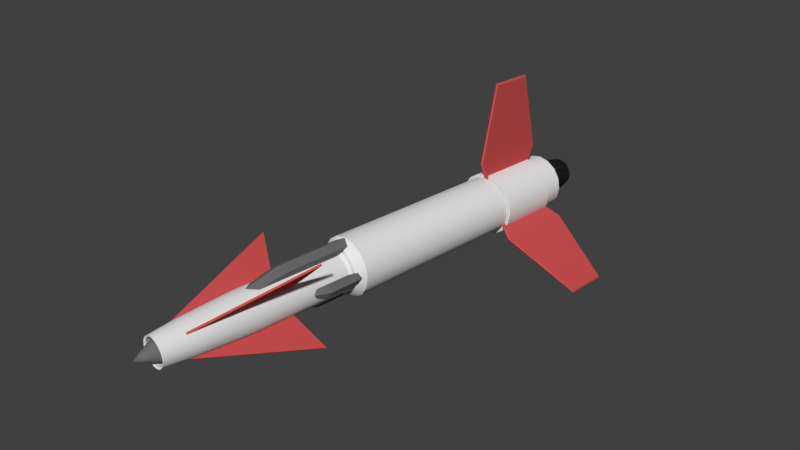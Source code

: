 # Source: Missile.blend  (saved by Blender 2.79.0; exported with 4.5.12 LTS)
import bpy
from mathutils import Matrix  # noqa: F401  (used for matrix-valued properties, if any)

bpy.ops.wm.read_factory_settings(use_empty=True)
scene = bpy.context.scene
scene.name = 'Scene'

# ---- collections
col_collection_1 = bpy.data.collections.new('Collection 1'); scene.collection.children.link(col_collection_1)

# ---- materials (node trees are filled in below, after node groups)
mat_missilewhite_ma = bpy.data.materials.new('MissileWhite_MA')
mat_missilewhite_ma.alpha_threshold = 0.0
mat_missilewhite_ma.use_transparent_shadow = False
mat_missilewhite_ma.roughness = 0.5
mat_missilewhite_ma.specular_intensity = 0.6484
mat_missilethruster_ma = bpy.data.materials.new('MissileThruster_MA')
mat_missilethruster_ma.alpha_threshold = 0.0
mat_missilethruster_ma.use_transparent_shadow = False
mat_missilethruster_ma.diffuse_color = (0.01599, 0.01599, 0.01599, 1.0)
mat_missilethruster_ma.roughness = 0.5
mat_missilethruster_ma.specular_intensity = 0.3125
mat_missilefins_ma = bpy.data.materials.new('MissileFins_MA')
mat_missilefins_ma.alpha_threshold = 0.0
mat_missilefins_ma.use_transparent_shadow = False
mat_missilefins_ma.diffuse_color = (0.6029, 0.08072, 0.08072, 1.0)
mat_missilefins_ma.roughness = 0.5
mat_missilefins_ma.specular_intensity = 0.2031
mat_missiledarkmetal_ma = bpy.data.materials.new('MissileDarkMetal_MA')
mat_missiledarkmetal_ma.alpha_threshold = 0.0
mat_missiledarkmetal_ma.use_transparent_shadow = False
mat_missiledarkmetal_ma.diffuse_color = (0.1523, 0.1523, 0.1523, 1.0)
mat_missiledarkmetal_ma.roughness = 0.5

# ---- node groups
ng_auto_smooth = bpy.data.node_groups.new('Auto Smooth', 'GeometryNodeTree')
_s = ng_auto_smooth.interface.new_socket(name='Geometry', in_out='OUTPUT', socket_type='NodeSocketGeometry')
_s = ng_auto_smooth.interface.new_socket(name='Geometry', in_out='INPUT', socket_type='NodeSocketGeometry')
_s = ng_auto_smooth.interface.new_socket(name='Angle', in_out='INPUT', socket_type='NodeSocketFloat')
_s.subtype = 'ANGLE'
_s.min_value = 0.0
_s.max_value = 3.142
ng_auto_smooth.is_modifier = True
_N = ng_auto_smooth.nodes; _L = ng_auto_smooth.links
n0 = _N.new('NodeGroupOutput'); n0.name = 'Group Output'; n0.location = (480, -100)
n1 = _N.new('NodeGroupInput'); n1.name = 'Group Input'; n1.location = (-420, -300)
n2 = _N.new('NodeGroupInput'); n2.name = 'Group Input.001'; n2.location = (-60, -100)
n3 = _N.new('GeometryNodeSetShadeSmooth'); n3.name = 'Set Shade Smooth'; n3.location = (120, -100)
n3.domain = 'EDGE'
n4 = _N.new('GeometryNodeSetShadeSmooth'); n4.name = 'Set Shade Smooth.001'; n4.location = (300, -100)
n5 = _N.new('GeometryNodeInputMeshEdgeAngle'); n5.name = 'Edge Angle'; n5.location = (-420, -220)
n6 = _N.new('GeometryNodeInputEdgeSmooth'); n6.name = 'Is Edge Smooth'; n6.location = (-60, -160)
n7 = _N.new('GeometryNodeInputShadeSmooth'); n7.name = 'Is Face Smooth'; n7.location = (-240, -340)
n8 = _N.new('FunctionNodeBooleanMath'); n8.name = 'Boolean Math'; n8.location = (-60, -220)
n9 = _N.new('FunctionNodeCompare'); n9.name = 'Compare'; n9.location = (-240, -180)
n9.operation = 'LESS_EQUAL'
_L.new(n5.outputs[0], n9.inputs[0])
_L.new(n4.outputs[0], n0.inputs[0])
_L.new(n1.outputs[1], n9.inputs[1])
_L.new(n9.outputs[0], n8.inputs[0])
_L.new(n7.outputs[0], n8.inputs[1])
_L.new(n2.outputs[0], n3.inputs[0])
_L.new(n6.outputs[0], n3.inputs[1])
_L.new(n3.outputs[0], n4.inputs[0])
_L.new(n8.outputs[0], n3.inputs[2])
n0.is_active_output = True

# ---- material node trees

# ---- world
world_world = bpy.data.worlds.new('World'); scene.world = world_world
world_world.color = (0.05088, 0.05088, 0.05088)
world_world.use_sun_shadow = False
world_world.sun_shadow_jitter_overblur = 0.0
world_world.cycles.sampling_method = 'MANUAL'

# ---- cameras
cam_camera = bpy.data.cameras.new('Camera')
cam_camera.clip_end = 100.0
cam_camera.lens = 35.0
cam_camera.sensor_width = 32.0
cam_camera.sensor_height = 18.0
cam_camera.ortho_scale = 7.314
cam_camera.dof.focus_distance = 0.0
cam_camera.dof.aperture_fstop = 128.0

# ---- meshes
me_circle_002 = bpy.data.meshes.new('Circle.002')
me_circle_002.from_pydata([(-0.05493, -0.7224, 0.2219), (0.05493, -0.7224, 0.2219), (-1.778e-08, -0.464, 0.3729), (-0.0783, -0.464, 0.3345), (0.0783, -0.464, 0.3345), (-2.411e-08, -1.267, 0.2511), (-0.05493, -1.267, 0.2219), (0.05493, -1.267, 0.2219), (-1.885e-08, -1.052, 0.3524), (-1.778e-08, -0.9609, 0.3729), (-1.826e-08, -1.024, 0.3627), (-1.786e-08, -0.9905, 0.3702), (-0.07436, -1.052, 0.3155), (-0.0783, -0.9609, 0.3345), (-0.07633, -1.024, 0.325), (-0.07777, -0.9904, 0.332), (0.0783, -0.9609, 0.3345), (0.07436, -1.052, 0.3155), (0.07777, -0.9904, 0.332), (0.07633, -1.024, 0.325), (-0.05493, -0.7224, -0.2219), (0.05493, -0.7224, -0.2219), (-1.778e-08, -0.464, -0.3729), (-0.0783, -0.464, -0.3345), (0.0783, -0.464, -0.3345), (-2.411e-08, -1.267, -0.2511), (-0.05493, -1.267, -0.2219), (0.05493, -1.267, -0.2219), (-1.885e-08, -1.052, -0.3524), (-1.778e-08, -0.9609, -0.3729), (-1.826e-08, -1.024, -0.3627), (-1.786e-08, -0.9905, -0.3702), (-0.07436, -1.052, -0.3155), (-0.0783, -0.9609, -0.3345), (-0.07633, -1.024, -0.325), (-0.07777, -0.9904, -0.332), (0.0783, -0.9609, -0.3345), (0.07436, -1.052, -0.3155), (0.07777, -0.9904, -0.332), (0.07633, -1.024, -0.325), (-1.735, 2.887, -0.02038), (-1.735, 2.3, 0.02038), (-1.735, 2.887, 0.02038), (0.3094, 2.042, 0.5766), (0.8501, 2.3, 1.513), (0.3094, 3.144, 0.5766), (0.8501, 2.887, 1.513), (0.3447, 2.042, 0.5562), (0.8854, 2.3, 1.493), (0.3447, 3.144, 0.5562), (0.8854, 2.887, 1.493), (0.1553, 2.168, 0.3097), (0.1553, 3.019, 0.3097), (0.1906, 2.168, 0.2894), (0.1906, 3.019, 0.2894), (0.319, 3.159, 0.5525), (0.8794, 2.895, 1.523), (0.319, 2.028, 0.5525), (0.8794, 2.292, 1.523), (0.1613, 3.03, 0.2794), (0.1613, 2.156, 0.2794), (0.3447, 2.042, -0.5562), (0.8854, 2.3, -1.493), (0.3447, 3.144, -0.5562), (0.8854, 2.887, -1.493), (0.3094, 2.042, -0.5766), (0.8501, 2.3, -1.513), (0.3094, 3.144, -0.5766), (0.8501, 2.887, -1.513), (0.1906, 2.168, -0.2894), (0.1906, 3.019, -0.2894), (0.1553, 2.168, -0.3097), (0.1553, 3.019, -0.3097), (0.319, 3.159, -0.5525), (0.8794, 2.895, -1.523), (0.319, 2.028, -0.5525), (0.8794, 2.292, -1.523), (0.1613, 3.03, -0.2794), (0.1613, 2.156, -0.2794), (-0.6541, 2.042, -0.02038), (-1.735, 2.3, -0.02038), (-0.6541, 3.144, -0.02038), (-0.6541, 2.042, 0.02038), (-0.6541, 3.144, 0.02038), (-0.3459, 2.168, -0.02038), (-0.3459, 3.019, -0.02038), (-0.3459, 2.168, 0.02038), (-0.3459, 3.019, 0.02038), (-0.6379, 3.159, 1.436e-07), (-1.759, 2.895, 5.012e-07), (-0.6379, 2.028, 1.777e-07), (-1.759, 2.292, 5.012e-07), (-0.3226, 3.03, 7.711e-08), (-0.3226, 2.156, 8.564e-08), (0.1318, 3.347, 0.3003), (0.2318, 3.347, 0.2334), (0.179, 3.867, 0.08545), (0.1397, 3.867, 0.1433), (-0.006872, 3.347, -0.3278), (-0.1248, 3.347, -0.3044), (-0.1327, 3.867, -0.1475), (-0.07418, 3.867, -0.1859), (0.006872, 3.347, 0.3278), (0.1248, 3.347, 0.3044), (0.1327, 3.867, 0.1475), (0.07418, 3.867, 0.1859), (0.1191, 3.347, -0.3055), (0.001151, 3.347, -0.329), (-0.06616, 3.867, -0.187), (0.002596, 3.867, -0.2001), (-0.1191, 3.347, 0.3055), (-0.001151, 3.347, 0.329), (0.06616, 3.867, 0.187), (-0.002596, 3.867, 0.2001), (0.227, 3.347, -0.2367), (0.127, 3.347, -0.3035), (0.01044, 3.867, -0.1981), (0.07898, 3.867, -0.1839), (-0.227, 3.347, 0.2367), (-0.127, 3.347, 0.3035), (-0.01044, 3.867, 0.1981), (-0.07898, 3.867, 0.1839), (0.3003, 3.347, -0.1318), (0.2334, 3.347, -0.2318), (0.08545, 3.867, -0.179), (0.1433, 3.867, -0.1397), (-0.3003, 3.347, 0.1318), (-0.2334, 3.347, 0.2318), (-0.08545, 3.867, 0.179), (-0.1433, 3.867, 0.1397), (0.3278, 3.347, -0.006872), (0.3044, 3.347, -0.1248), (0.1475, 3.867, -0.1327), (0.1859, 3.867, -0.07418), (-0.3055, 3.347, -0.1191), (-0.329, 3.347, -0.001151), (-0.187, 3.867, 0.06616), (-0.2001, 3.867, -0.002596), (-0.3278, 3.347, 0.006872), (-0.3044, 3.347, 0.1248), (-0.1475, 3.867, 0.1327), (-0.1859, 3.867, 0.07418), (0.3055, 3.347, 0.1191), (0.329, 3.347, 0.001151), (0.187, 3.867, -0.06616), (0.2001, 3.867, 0.002596), (-0.2367, 3.347, -0.227), (-0.3035, 3.347, -0.127), (-0.1981, 3.867, -0.01044), (-0.1839, 3.867, -0.07898), (0.2367, 3.347, 0.227), (0.3035, 3.347, 0.127), (0.1981, 3.867, 0.01044), (0.1839, 3.867, 0.07898), (-0.1318, 3.347, -0.3003), (-0.2318, 3.347, -0.2334), (-0.179, 3.867, -0.08545), (-0.1397, 3.867, -0.1433), (0.1998, 3.377, 0.1977), (0.09982, 3.377, 0.2645), (0.147, 3.897, 0.04971), (0.1077, 3.897, 0.1076), (-0.109, 3.377, -0.2591), (0.008998, 3.377, -0.2826), (-0.1168, 3.897, -0.1022), (-0.05831, 3.897, -0.1406), (0.109, 3.377, 0.2591), (-0.008998, 3.377, 0.2826), (0.1168, 3.897, 0.1022), (0.05831, 3.897, 0.1406), (-0.001507, 3.377, -0.2811), (0.1165, 3.377, -0.2576), (-0.06881, 3.897, -0.1391), (-6.215e-05, 3.897, -0.1522), (0.001507, 3.377, 0.2811), (-0.1165, 3.377, 0.2576), (0.06881, 3.897, 0.1391), (6.214e-05, 3.897, 0.1522), (0.1062, 3.377, -0.2603), (0.2062, 3.377, -0.1935), (-0.01034, 3.897, -0.1549), (0.05819, 3.897, -0.1407), (-0.1062, 3.377, 0.2603), (-0.2062, 3.377, 0.1935), (0.01034, 3.897, 0.1549), (-0.05819, 3.897, 0.1407), (0.1977, 3.377, -0.1998), (0.2645, 3.377, -0.09982), (0.04971, 3.897, -0.147), (0.1076, 3.897, -0.1077), (-0.1977, 3.377, 0.1998), (-0.2645, 3.377, 0.09982), (-0.04971, 3.897, 0.147), (-0.1076, 3.897, 0.1077), (0.2591, 3.377, -0.109), (0.2826, 3.377, 0.008998), (0.1022, 3.897, -0.1168), (0.1406, 3.897, -0.05831), (-0.2811, 3.377, 0.001507), (-0.2576, 3.377, -0.1165), (-0.1391, 3.897, 0.06881), (-0.1522, 3.897, 6.217e-05), (-0.2591, 3.377, 0.109), (-0.2826, 3.377, -0.008998), (-0.1022, 3.897, 0.1168), (-0.1406, 3.897, 0.05831), (0.2811, 3.377, -0.001507), (0.2576, 3.377, 0.1165), (0.1391, 3.897, -0.06881), (0.1522, 3.897, -6.224e-05), (-0.2603, 3.377, -0.1062), (-0.1935, 3.377, -0.2062), (-0.1549, 3.897, 0.01034), (-0.1407, 3.897, -0.05819), (0.2603, 3.377, 0.1062), (0.1935, 3.377, 0.2062), (0.1549, 3.897, -0.01034), (0.1407, 3.897, 0.05819), (-0.1998, 3.377, -0.1977), (-0.09982, 3.377, -0.2645), (-0.147, 3.897, -0.04971), (-0.1077, 3.897, -0.1076), (-0.1516, -2.849, -0.1707), (-0.5565, -1.274, -0.5756), (-0.1516, -1.471, -0.1707), (-0.1707, -2.849, -0.1516), (-0.5756, -1.274, -0.5565), (-0.1707, -1.471, -0.1516), (-0.1516, -2.849, 0.1707), (-0.5565, -1.274, 0.5756), (-0.1516, -1.471, 0.1707), (-0.1707, -2.849, 0.1516), (-0.5756, -1.274, 0.5565), (-0.1707, -1.471, 0.1516), (0.1516, -2.849, -0.1707), (0.5565, -1.274, -0.5756), (0.1516, -1.471, -0.1707), (0.1707, -2.849, -0.1516), (0.5756, -1.274, -0.5565), (0.1707, -1.471, -0.1516), (0.1516, -2.849, 0.1707), (0.5565, -1.274, 0.5756), (0.1516, -1.471, 0.1707), (0.1707, -2.849, 0.1516), (0.5756, -1.274, 0.5565), (0.1707, -1.471, 0.1516), (-0.1795, -1.108, -0.082), (-0.1795, -1.108, 0.082), (-0.4049, -0.3657, 3.612e-08), (-0.3475, -0.3657, -0.1169), (-0.3475, -0.3657, 0.1169), (-0.223, -2.207, 1.293e-08), (-0.1795, -2.207, -0.082), (-0.1795, -2.207, 0.082), (-0.3742, -1.59, 3.22e-08), (-0.4049, -1.329, 3.612e-08), (-0.3895, -1.509, 3.424e-08), (-0.4008, -1.413, 3.568e-08), (-0.3192, -1.59, -0.111), (-0.3475, -1.329, -0.1169), (-0.3334, -1.509, -0.114), (-0.3437, -1.413, -0.1161), (-0.3475, -1.329, 0.1169), (-0.3192, -1.59, 0.111), (-0.3437, -1.413, 0.1161), (-0.3334, -1.509, 0.114), (0.2219, -0.7224, -0.05493), (0.2219, -0.7224, 0.05493), (0.3729, -0.464, -4.594e-08), (0.3345, -0.464, -0.0783), (0.3345, -0.464, 0.0783), (0.2511, -1.267, -4.307e-08), (0.2219, -1.267, -0.05493), (0.2219, -1.267, 0.05493), (0.3524, -1.052, -4.545e-08), (0.3729, -0.9609, -4.594e-08), (0.3627, -1.024, -4.564e-08), (0.3702, -0.9905, -4.581e-08), (0.3155, -1.052, -0.07436), (0.3345, -0.9609, -0.0783), (0.325, -1.024, -0.07633), (0.332, -0.9904, -0.07777), (0.3345, -0.9609, 0.0783), (0.3155, -1.052, 0.07436), (0.332, -0.9904, 0.07777), (0.325, -1.024, 0.07633), (-0.2863, -2.034, 2.162e-08), (-0.2645, -2.034, -0.1096), (-0.2024, -2.034, -0.2024), (-0.1096, -2.034, -0.2645), (-5.901e-09, -2.034, -0.2863), (0.1096, -2.034, -0.2645), (0.2024, -2.034, -0.2024), (0.2645, -2.034, -0.1096), (0.2863, -2.034, -6.485e-08), (0.2645, -2.034, 0.1096), (0.2024, -2.034, 0.2024), (0.1096, -2.034, 0.2645), (2.14e-08, -2.034, 0.2863), (-0.1096, -2.034, 0.2645), (-0.2024, -2.034, 0.2024), (-0.2645, -2.034, 0.1096), (-0.2424, -2.78, 1.548e-08), (-0.224, -2.78, -0.09277), (-0.1714, -2.78, -0.1714), (-0.09277, -2.78, -0.224), (-5.391e-09, -2.78, -0.2424), (0.09277, -2.78, -0.224), (0.1714, -2.78, -0.1714), (0.224, -2.78, -0.09277), (0.2424, -2.78, -5.773e-08), (0.224, -2.78, 0.09277), (0.1714, -2.78, 0.1714), (0.09277, -2.78, 0.224), (1.773e-08, -2.78, 0.2424), (-0.09277, -2.78, 0.224), (-0.1714, -2.78, 0.1714), (-0.224, -2.78, 0.09277), (-0.2008, -3.155, 9.88e-09), (-0.1855, -3.155, -0.07684), (-0.142, -3.155, -0.142), (-0.07684, -3.155, -0.1855), (-4.873e-09, -3.155, -0.2008), (0.07684, -3.155, -0.1855), (0.142, -3.155, -0.142), (0.1855, -3.155, -0.07684), (0.2008, -3.155, -5.076e-08), (0.1855, -3.155, 0.07684), (0.142, -3.155, 0.142), (0.07684, -3.155, 0.1855), (1.427e-08, -3.155, 0.2008), (-0.07684, -3.155, 0.1855), (-0.142, -3.155, 0.142), (-0.1855, -3.155, 0.07684), (-0.1772, -3.142, 0.001617), (-0.1638, -3.142, -0.06574), (-0.1257, -3.142, -0.1228), (-0.06855, -3.142, -0.161), (-0.001194, -3.142, -0.1744), (0.06616, -3.142, -0.161), (0.1233, -3.142, -0.1228), (0.1614, -3.142, -0.06574), (0.1748, -3.142, 0.001617), (0.1614, -3.142, 0.06897), (0.1233, -3.142, 0.1261), (0.06616, -3.142, 0.1642), (-0.001194, -3.142, 0.1776), (-0.06855, -3.142, 0.1642), (-0.1257, -3.142, 0.1261), (-0.1638, -3.142, 0.06897), (-0.1623, -2.298, 0.001799), (-0.15, -2.298, -0.05979), (-0.1151, -2.298, -0.112), (-0.06292, -2.298, -0.1469), (-0.001328, -2.298, -0.1591), (0.06026, -2.298, -0.1469), (0.1125, -2.298, -0.112), (0.1474, -2.298, -0.05979), (0.1596, -2.298, 0.001799), (0.1474, -2.298, 0.06339), (0.1125, -2.298, 0.1156), (0.06026, -2.298, 0.1505), (-0.001328, -2.298, 0.1627), (-0.06292, -2.298, 0.1505), (-0.1151, -2.298, 0.1156), (-0.15, -2.298, 0.06339), (-0.1623, -3.082, 0.001799), (-0.15, -3.082, -0.05979), (-0.1151, -3.082, -0.112), (-0.06292, -3.082, -0.1469), (-0.001328, -3.082, -0.1591), (0.06026, -3.082, -0.1469), (0.1125, -3.082, -0.112), (0.1474, -3.082, -0.05979), (0.1596, -3.082, 0.001799), (0.1474, -3.082, 0.06339), (0.1125, -3.082, 0.1156), (0.06026, -3.082, 0.1505), (-0.001328, -3.082, 0.1627), (-0.06292, -3.082, 0.1505), (-0.1151, -3.082, 0.1156), (-0.15, -3.082, 0.06339), (-0.06967, -3.276, 0.001799), (-0.06446, -3.276, -0.02435), (-0.04965, -3.276, -0.04652), (-0.02748, -3.276, -0.06134), (-0.001328, -3.276, -0.06654), (0.02482, -3.276, -0.06134), (0.04699, -3.276, -0.04652), (0.06181, -3.276, -0.02435), (0.06701, -3.276, 0.001799), (0.06181, -3.276, 0.02795), (0.04699, -3.276, 0.05012), (0.02482, -3.276, 0.06493), (-0.001328, -3.276, 0.07014), (-0.02748, -3.276, 0.06493), (-0.04965, -3.276, 0.05012), (-0.06446, -3.276, 0.02795), (-0.001328, -3.387, 0.001799), (-0.001328, -3.173, 0.1185), (-0.001328, -3.173, -0.1149), (0.04333, -3.173, 0.1096), (-0.04599, -3.173, -0.106), (0.08119, -3.173, 0.08432), (-0.08385, -3.173, -0.08072), (0.1065, -3.173, 0.04646), (-0.1091, -3.173, -0.04286), (-0.118, -3.173, 0.001799), (0.1154, -3.173, 0.001799), (-0.1091, -3.173, 0.04646), (0.1065, -3.173, -0.04286), (0.08119, -3.173, -0.08072), (-0.08385, -3.173, 0.08432), (-0.04599, -3.173, 0.1096), (0.04333, -3.173, -0.106), (-0.2863, -0.6519, 2.162e-08), (-0.2645, -0.6519, -0.1096), (-0.2024, -0.6519, -0.2024), (-0.1096, -0.6519, -0.2645), (-5.901e-09, -0.6519, -0.2863), (0.1096, -0.6519, -0.2645), (0.2024, -0.6519, -0.2024), (0.2645, -0.6519, -0.1096), (0.2863, -0.6519, -6.485e-08), (0.2645, -0.6519, 0.1096), (0.2024, -0.6519, 0.2024), (0.1096, -0.6519, 0.2645), (2.14e-08, -0.6519, 0.2863), (-0.1096, -0.6519, 0.2645), (-0.2024, -0.6519, 0.2024), (-0.2645, -0.6519, 0.1096), (-0.4082, -0.464, 4.344e-08), (-0.3771, -0.464, -0.1562), (-0.2886, -0.464, -0.2886), (-0.1562, -0.464, -0.3771), (-6.563e-09, -0.464, -0.4082), (0.1562, -0.464, -0.3771), (0.2886, -0.464, -0.2886), (0.3771, -0.464, -0.1562), (0.4082, -0.464, -7.982e-08), (0.3771, -0.464, 0.1562), (0.2886, -0.464, 0.2886), (0.1562, -0.464, 0.3771), (3.236e-08, -0.464, 0.4082), (-0.1562, -0.464, 0.3771), (-0.2886, -0.464, 0.2886), (-0.3771, -0.464, 0.1562), (-0.3951, 3.352, 4.097e-08), (-0.3651, 3.352, -0.1512), (-0.2794, 3.352, -0.2794), (-0.1512, 3.352, -0.3651), (-6.354e-09, 3.352, -0.3951), (0.1512, 3.352, -0.3651), (0.2794, 3.352, -0.2794), (0.3651, 3.352, -0.1512), (0.3951, 3.352, -7.836e-08), (0.3651, 3.352, 0.1512), (0.2794, 3.352, 0.2794), (0.1512, 3.352, 0.3651), (3.133e-08, 3.352, 0.3951), (-0.1512, 3.352, 0.3651), (-0.2794, 3.352, 0.2794), (-0.3651, 3.352, 0.1512), (-0.359, 3.396, 3.411e-08), (-0.3317, 3.396, -0.1374), (-0.2539, 3.396, -0.2539), (-0.1374, 3.396, -0.3317), (-5.773e-09, 3.396, -0.359), (0.1374, 3.396, -0.3317), (0.2539, 3.396, -0.2539), (0.3317, 3.396, -0.1374), (0.359, 3.396, -7.432e-08), (0.3317, 3.396, 0.1374), (0.2539, 3.396, 0.2539), (0.1374, 3.396, 0.3317), (2.846e-08, 3.396, 0.359), (-0.1374, 3.396, 0.3317), (-0.2539, 3.396, 0.2539), (-0.3317, 3.396, 0.1374), (-0.3082, 3.379, 2.445e-08), (-0.2848, 3.379, -0.118), (-0.218, 3.379, -0.218), (-0.118, 3.379, -0.2848), (-4.957e-09, 3.379, -0.3082), (0.118, 3.379, -0.2848), (0.218, 3.379, -0.218), (0.2848, 3.379, -0.118), (0.3082, 3.379, -6.863e-08), (0.2848, 3.379, 0.118), (0.218, 3.379, 0.218), (0.118, 3.379, 0.2848), (2.444e-08, 3.379, 0.3082), (-0.118, 3.379, 0.2848), (-0.218, 3.379, 0.218), (-0.2848, 3.379, 0.118), (0.3178, 2.167, 0.3178), (0.172, 2.167, 0.4152), (-0.172, 2.167, -0.4152), (-7.226e-09, 2.167, -0.4494), (3.563e-08, 2.167, 0.4494), (0.172, 2.167, -0.4152), (-0.172, 2.167, 0.4152), (0.3178, 2.167, -0.3178), (-0.3178, 2.167, 0.3178), (0.4152, 2.167, -0.172), (-0.4152, 2.167, 0.172), (0.4494, 2.167, -8.443e-08), (-0.4494, 2.167, 5.128e-08), (-0.4152, 2.167, -0.172), (0.4152, 2.167, 0.172), (-0.3178, 2.167, -0.3178), (0.1562, 2.134, 0.3771), (-6.563e-09, 2.134, -0.4082), (3.236e-08, 2.134, 0.4082), (0.1562, 2.134, -0.3771), (-0.1562, 2.134, 0.3771), (0.2886, 2.134, -0.2886), (-0.2886, 2.134, 0.2886), (0.3771, 2.134, -0.1562), (-0.3771, 2.134, 0.1562), (0.4082, 2.134, -7.982e-08), (-0.3771, 2.134, -0.1562), (0.3771, 2.134, 0.1562), (-0.2886, 2.134, -0.2886), (0.2886, 2.134, 0.2886), (-0.1562, 2.134, -0.3771), (-0.4082, 2.134, 4.344e-08), (0.2509, 2.134, 0.2509), (0.2509, 2.167, 0.2509), (-0.1358, 2.134, -0.3278), (-0.1358, 2.167, -0.3278), (-0.3548, 2.134, 4.87e-08), (-0.3548, 2.167, 4.87e-08), (-0.2509, 2.167, -0.2509), (0.3278, 2.167, 0.1358), (-0.3278, 2.167, -0.1358), (0.3548, 2.167, -7.011e-08), (-0.3278, 2.167, 0.1358), (0.3278, 2.167, -0.1358), (-0.2509, 2.167, 0.2509), (0.2509, 2.167, -0.2509), (-0.1358, 2.167, 0.3278), (0.1358, 2.167, -0.3278), (3.349e-08, 2.167, 0.3548), (-2.018e-09, 2.167, -0.3548), (0.1358, 2.167, 0.3278), (0.1358, 2.134, 0.3278), (-2.018e-09, 2.134, -0.3548), (3.349e-08, 2.134, 0.3548), (0.1358, 2.134, -0.3278), (-0.1358, 2.134, 0.3278), (0.2509, 2.134, -0.2509), (-0.2509, 2.134, 0.2509), (0.3278, 2.134, -0.1358), (-0.3278, 2.134, 0.1358), (0.3548, 2.134, -7.011e-08), (-0.3278, 2.134, -0.1358), (0.3278, 2.134, 0.1358), (-0.2509, 2.134, -0.2509), (0.3178, 3.039, 0.3178), (-0.172, 3.039, -0.4152), (-0.4494, 3.039, 5.128e-08), (0.172, 3.039, 0.4152), (-7.226e-09, 3.039, -0.4494), (3.563e-08, 3.039, 0.4494), (0.172, 3.039, -0.4152), (-0.172, 3.039, 0.4152), (0.3178, 3.039, -0.3178), (-0.3178, 3.039, 0.3178), (0.4152, 3.039, -0.172), (-0.4152, 3.039, 0.172), (0.4494, 3.039, -8.443e-08), (-0.4152, 3.039, -0.172), (0.4152, 3.039, 0.172), (-0.3178, 3.039, -0.3178), (0.2794, 3.081, 0.2794), (-0.1512, 3.081, -0.3651), (-0.3951, 3.081, 4.097e-08), (0.1512, 3.081, 0.3651), (-6.354e-09, 3.081, -0.3951), (3.133e-08, 3.081, 0.3951), (0.1512, 3.081, -0.3651), (-0.1512, 3.081, 0.3651), (0.2794, 3.081, -0.2794), (-0.2794, 3.081, 0.2794), (0.3651, 3.081, -0.1512), (-0.3651, 3.081, 0.1512), (0.3951, 3.081, -7.836e-08), (-0.3651, 3.081, -0.1512), (0.3651, 3.081, 0.1512), (-0.2794, 3.081, -0.2794), (0.1389, 3.081, 0.3353), (0.1389, 3.039, 0.3353), (-2.275e-09, 3.081, -0.3629), (-2.275e-09, 3.039, -0.3629), (3.376e-08, 3.081, 0.3629), (3.376e-08, 3.039, 0.3629), (0.1389, 3.081, -0.3353), (0.1389, 3.039, -0.3353), (-0.1389, 3.081, 0.3353), (-0.1389, 3.039, 0.3353), (0.2566, 3.081, -0.2566), (0.2566, 3.039, -0.2566), (-0.2566, 3.081, 0.2566), (-0.2566, 3.039, 0.2566), (0.3353, 3.081, -0.1389), (0.3353, 3.039, -0.1389), (-0.3353, 3.081, 0.1389), (-0.3353, 3.039, 0.1389), (0.3629, 3.081, -7.115e-08), (0.3629, 3.039, -7.115e-08), (-0.3353, 3.081, -0.1389), (-0.3353, 3.039, -0.1389), (0.3353, 3.081, 0.1389), (0.3353, 3.039, 0.1389), (-0.2566, 3.081, -0.2566), (-0.2566, 3.039, -0.2566), (-0.1389, 3.039, -0.3353), (0.2566, 3.039, 0.2566), (-0.3629, 3.039, 4.878e-08), (0.2566, 3.081, 0.2566), (-0.1389, 3.081, -0.3353), (-0.3629, 3.081, 4.878e-08), (0.1264, -0.5842, -0.305), (0.2335, -0.5842, -0.2335), (-0.1264, -0.5842, 0.305), (-0.2335, -0.5842, 0.2335), (0.305, -0.5842, -0.1264), (-0.305, -0.5842, 0.1264), (0.3302, -0.5842, -7.024e-08), (-0.3302, -0.5842, 2.947e-08), (-0.305, -0.5842, -0.1264), (0.305, -0.5842, 0.1264), (-0.2335, -0.5842, -0.2335), (0.2335, -0.5842, 0.2335), (-0.1264, -0.5842, -0.305), (0.1264, -0.5842, 0.305), (-6.139e-09, -0.5842, -0.3302), (2.535e-08, -0.5842, 0.3302), (0.2205, -0.6124, -0.2205), (-0.2205, -0.6124, 0.2205), (0.2882, -0.6124, -0.1194), (-0.2882, -0.6124, 0.1194), (0.3119, -0.6124, -6.799e-08), (-0.2882, -0.6124, -0.1194), (0.2882, -0.6124, 0.1194), (-0.2205, -0.6124, -0.2205), (0.2205, -0.6124, 0.2205), (-0.1194, -0.6124, -0.2882), (0.1194, -0.6124, 0.2882), (-6.04e-09, -0.6124, -0.3119), (2.37e-08, -0.6124, 0.3119), (0.1194, -0.6124, -0.2882), (-0.1194, -0.6124, 0.2882), (-0.3119, -0.6124, 2.62e-08), (0.1194, -0.4999, -0.2882), (0.1264, -0.4717, -0.305), (-0.1194, -0.4999, 0.2882), (-0.1264, -0.4717, 0.305), (-0.3119, -0.4999, 3.324e-08), (-0.3302, -0.4717, 3.651e-08), (2.378e-08, -0.4717, 0.3302), (-7.703e-09, -0.4717, -0.3302), (0.1264, -0.4717, 0.305), (-0.1264, -0.4717, -0.305), (0.2335, -0.4717, 0.2335), (-0.2335, -0.4717, -0.2335), (0.305, -0.4717, 0.1264), (-0.305, -0.4717, -0.1264), (0.3302, -0.4717, -6.32e-08), (-0.305, -0.4717, 0.1264), (0.305, -0.4717, -0.1264), (-0.2335, -0.4717, 0.2335), (0.2335, -0.4717, -0.2335), (0.2205, -0.4999, -0.2205), (-0.2205, -0.4999, 0.2205), (0.2882, -0.4999, -0.1194), (-0.2882, -0.4999, 0.1194), (0.3119, -0.4999, -6.095e-08), (-0.2882, -0.4999, -0.1194), (0.2882, -0.4999, 0.1194), (-0.2205, -0.4999, -0.2205), (0.2205, -0.4999, 0.2205), (-0.1194, -0.4999, -0.2882), (0.1194, -0.4999, 0.2882), (-7.603e-09, -0.4999, -0.3119), (2.214e-08, -0.4999, 0.3119)], [], [(4, 2, 9, 16), (3, 0, 6, 12, 14, 15, 13), (1, 4, 16, 18, 19, 17, 7), (6, 5, 8, 12), (5, 7, 17, 8), (12, 8, 10, 14), (14, 10, 11, 15), (15, 11, 9, 13), (8, 17, 19, 10), (10, 19, 18, 11), (11, 18, 16, 9), (2, 3, 13, 9), (24, 36, 29, 22), (23, 33, 35, 34, 32, 26, 20), (21, 27, 37, 39, 38, 36, 24), (26, 32, 28, 25), (25, 28, 37, 27), (32, 34, 30, 28), (34, 35, 31, 30), (35, 33, 29, 31), (28, 30, 39, 37), (30, 31, 38, 39), (31, 29, 36, 38), (22, 29, 33, 23), (79, 80, 40, 81), (88, 89, 42, 83), (83, 42, 41, 82), (89, 40, 80, 91), (42, 89, 91, 41), (82, 41, 91, 90), (81, 40, 89, 88), (43, 44, 46, 45), (55, 56, 50, 49), (49, 50, 48, 47), (57, 58, 44, 43), (49, 47, 53, 54), (56, 46, 44, 58), (59, 54, 53, 60), (57, 43, 51, 60), (55, 49, 54, 59), (43, 45, 52, 51), (45, 55, 59, 52), (47, 57, 60, 53), (52, 59, 60, 51), (50, 56, 58, 48), (47, 48, 58, 57), (45, 46, 56, 55), (61, 62, 64, 63), (73, 74, 68, 67), (67, 68, 66, 65), (75, 76, 62, 61), (67, 65, 71, 72), (74, 64, 62, 76), (77, 72, 71, 78), (75, 61, 69, 78), (73, 67, 72, 77), (61, 63, 70, 69), (63, 73, 77, 70), (65, 75, 78, 71), (70, 77, 78, 69), (68, 74, 76, 66), (65, 66, 76, 75), (63, 64, 74, 73), (90, 91, 80, 79), (83, 82, 86, 87), (92, 87, 86, 93), (90, 79, 84, 93), (88, 83, 87, 92), (79, 81, 85, 84), (81, 88, 92, 85), (82, 90, 93, 86), (85, 92, 93, 84), (94, 95, 96, 97), (98, 99, 100, 101), (102, 103, 104, 105), (106, 107, 108, 109), (110, 111, 112, 113), (114, 115, 116, 117), (118, 119, 120, 121), (122, 123, 124, 125), (126, 127, 128, 129), (130, 131, 132, 133), (134, 135, 136, 137), (138, 139, 140, 141), (142, 143, 144, 145), (146, 147, 148, 149), (150, 151, 152, 153), (154, 155, 156, 157), (159, 161, 160, 158), (163, 165, 164, 162), (167, 169, 168, 166), (171, 173, 172, 170), (175, 177, 176, 174), (179, 181, 180, 178), (183, 185, 184, 182), (187, 189, 188, 186), (191, 193, 192, 190), (195, 197, 196, 194), (199, 201, 200, 198), (203, 205, 204, 202), (207, 209, 208, 206), (211, 213, 212, 210), (215, 217, 216, 214), (219, 221, 220, 218), (149, 213, 211, 146), (123, 186, 188, 124), (97, 161, 159, 94), (150, 215, 214, 151), (124, 188, 189, 125), (98, 163, 162, 99), (151, 214, 216, 152), (125, 189, 187, 122), (99, 162, 164, 100), (152, 216, 217, 153), (126, 191, 190, 127), (100, 164, 165, 101), (153, 217, 215, 150), (127, 190, 192, 128), (101, 165, 163, 98), (154, 219, 218, 155), (128, 192, 193, 129), (102, 167, 166, 103), (155, 218, 220, 156), (129, 193, 191, 126), (103, 166, 168, 104), (156, 220, 221, 157), (130, 195, 194, 131), (104, 168, 169, 105), (157, 221, 219, 154), (131, 194, 196, 132), (105, 169, 167, 102), (132, 196, 197, 133), (106, 171, 170, 107), (133, 197, 195, 130), (107, 170, 172, 108), (134, 199, 198, 135), (108, 172, 173, 109), (135, 198, 200, 136), (109, 173, 171, 106), (136, 200, 201, 137), (110, 175, 174, 111), (137, 201, 199, 134), (111, 174, 176, 112), (138, 203, 202, 139), (112, 176, 177, 113), (139, 202, 204, 140), (113, 177, 175, 110), (140, 204, 205, 141), (114, 179, 178, 115), (141, 205, 203, 138), (115, 178, 180, 116), (142, 207, 206, 143), (116, 180, 181, 117), (143, 206, 208, 144), (117, 181, 179, 114), (144, 208, 209, 145), (118, 183, 182, 119), (145, 209, 207, 142), (119, 182, 184, 120), (146, 211, 210, 147), (120, 184, 185, 121), (94, 159, 158, 95), (147, 210, 212, 148), (121, 185, 183, 118), (95, 158, 160, 96), (148, 212, 213, 149), (122, 187, 186, 123), (96, 160, 161, 97), (222, 223, 224), (223, 226, 227, 224), (223, 222, 225, 226), (226, 225, 227), (227, 225, 222, 224), (228, 230, 229), (229, 230, 233, 232), (229, 232, 231, 228), (232, 233, 231), (233, 230, 228, 231), (234, 236, 235), (235, 236, 239, 238), (235, 238, 237, 234), (238, 239, 237), (239, 236, 234, 237), (240, 241, 242), (241, 244, 245, 242), (241, 240, 243, 244), (244, 243, 245), (245, 243, 240, 242), (250, 248, 255, 262), (249, 246, 252, 258, 260, 261, 259), (247, 250, 262, 264, 265, 263, 253), (252, 251, 254, 258), (251, 253, 263, 254), (258, 254, 256, 260), (260, 256, 257, 261), (261, 257, 255, 259), (254, 263, 265, 256), (256, 265, 264, 257), (257, 264, 262, 255), (248, 249, 259, 255), (270, 282, 275, 268), (269, 279, 281, 280, 278, 272, 266), (267, 273, 283, 285, 284, 282, 270), (272, 278, 274, 271), (271, 274, 283, 273), (278, 280, 276, 274), (280, 281, 277, 276), (281, 279, 275, 277), (274, 276, 285, 283), (276, 277, 284, 285), (277, 275, 282, 284), (268, 275, 279, 269), (296, 312, 311, 295), (289, 305, 304, 288), (297, 313, 312, 296), (290, 306, 305, 289), (298, 314, 313, 297), (291, 307, 306, 290), (299, 315, 314, 298), (292, 308, 307, 291), (300, 316, 315, 299), (293, 309, 308, 292), (301, 317, 316, 300), (294, 310, 309, 293), (287, 303, 302, 286), (286, 302, 317, 301), (295, 311, 310, 294), (288, 304, 303, 287), (303, 319, 318, 302), (302, 318, 333, 317), (311, 327, 326, 310), (304, 320, 319, 303), (312, 328, 327, 311), (305, 321, 320, 304), (313, 329, 328, 312), (306, 322, 321, 305), (314, 330, 329, 313), (307, 323, 322, 306), (315, 331, 330, 314), (308, 324, 323, 307), (316, 332, 331, 315), (309, 325, 324, 308), (317, 333, 332, 316), (310, 326, 325, 309), (324, 340, 339, 323), (332, 348, 347, 331), (325, 341, 340, 324), (333, 349, 348, 332), (326, 342, 341, 325), (319, 335, 334, 318), (318, 334, 349, 333), (327, 343, 342, 326), (320, 336, 335, 319), (328, 344, 343, 327), (321, 337, 336, 320), (329, 345, 344, 328), (322, 338, 337, 321), (330, 346, 345, 329), (323, 339, 338, 322), (331, 347, 346, 330), (345, 361, 360, 344), (338, 354, 353, 337), (346, 362, 361, 345), (339, 355, 354, 338), (347, 363, 362, 346), (340, 356, 355, 339), (348, 364, 363, 347), (341, 357, 356, 340), (349, 365, 364, 348), (342, 358, 357, 341), (335, 351, 350, 334), (334, 350, 365, 349), (343, 359, 358, 342), (336, 352, 351, 335), (344, 360, 359, 343), (337, 353, 352, 336), (350, 366, 381, 365), (359, 375, 374, 358), (352, 368, 367, 351), (360, 376, 375, 359), (353, 369, 368, 352), (361, 377, 376, 360), (354, 370, 369, 353), (362, 378, 377, 361), (355, 371, 370, 354), (363, 379, 378, 362), (356, 372, 371, 355), (364, 380, 379, 363), (357, 373, 372, 356), (365, 381, 380, 364), (358, 374, 373, 357), (351, 367, 366, 350), (412, 396, 395, 413), (410, 389, 388, 411), (409, 397, 396, 412), (408, 390, 389, 410), (406, 383, 382, 407), (407, 382, 397, 409), (405, 391, 390, 408), (404, 384, 383, 406), (403, 392, 391, 405), (402, 385, 384, 404), (401, 393, 392, 403), (400, 386, 385, 402), (399, 394, 393, 401), (414, 387, 386, 400), (413, 395, 394, 399), (411, 388, 387, 414), (386, 398, 385), (394, 398, 393), (387, 398, 386), (395, 398, 394), (388, 398, 387), (396, 398, 395), (389, 398, 388), (397, 398, 396), (390, 398, 389), (383, 398, 382), (382, 398, 397), (391, 398, 390), (384, 398, 383), (392, 398, 391), (385, 398, 384), (393, 398, 392), (372, 411, 414, 371), (379, 413, 399, 378), (371, 414, 400, 370), (378, 399, 401, 377), (370, 400, 402, 369), (377, 401, 403, 376), (369, 402, 404, 368), (376, 403, 405, 375), (368, 404, 406, 367), (375, 405, 408, 374), (366, 407, 409, 381), (367, 406, 407, 366), (374, 408, 410, 373), (381, 409, 412, 380), (373, 410, 411, 372), (380, 412, 413, 379), (289, 288, 417, 418), (297, 296, 425, 426), (290, 289, 418, 419), (298, 297, 426, 427), (291, 290, 419, 420), (299, 298, 427, 428), (292, 291, 420, 421), (300, 299, 428, 429), (293, 292, 421, 422), (301, 300, 429, 430), (294, 293, 422, 423), (287, 286, 415, 416), (286, 301, 430, 415), (295, 294, 423, 424), (288, 287, 416, 417), (296, 295, 424, 425), (624, 623, 436, 437), (626, 625, 444, 445), (627, 624, 437, 438), (628, 626, 445, 446), (629, 627, 438, 439), (631, 630, 431, 432), (630, 628, 446, 431), (632, 629, 439, 440), (633, 631, 432, 433), (634, 632, 440, 441), (635, 633, 433, 434), (636, 634, 441, 442), (637, 635, 434, 435), (638, 636, 442, 443), (623, 637, 435, 436), (625, 638, 443, 444), (578, 575, 457, 458), (579, 576, 450, 451), (580, 578, 458, 459), (581, 579, 451, 452), (582, 580, 459, 460), (583, 581, 452, 453), (584, 582, 460, 461), (585, 583, 453, 454), (586, 584, 461, 462), (587, 585, 454, 455), (588, 577, 447, 448), (577, 586, 462, 447), (589, 587, 455, 456), (590, 588, 448, 449), (575, 589, 456, 457), (576, 590, 449, 450), (448, 447, 463, 464), (447, 462, 478, 463), (456, 455, 471, 472), (449, 448, 464, 465), (457, 456, 472, 473), (450, 449, 465, 466), (458, 457, 473, 474), (451, 450, 466, 467), (459, 458, 474, 475), (452, 451, 467, 468), (460, 459, 475, 476), (453, 452, 468, 469), (461, 460, 476, 477), (454, 453, 469, 470), (462, 461, 477, 478), (455, 454, 470, 471), (469, 468, 484, 485), (477, 476, 492, 493), (470, 469, 485, 486), (478, 477, 493, 494), (471, 470, 486, 487), (464, 463, 479, 480), (463, 478, 494, 479), (472, 471, 487, 488), (465, 464, 480, 481), (473, 472, 488, 489), (466, 465, 481, 482), (474, 473, 489, 490), (467, 466, 482, 483), (475, 474, 490, 491), (468, 467, 483, 484), (476, 475, 491, 492), (480, 479, 494, 493, 492, 491, 490, 489, 488, 487, 486, 485, 484, 483, 482, 481), (513, 511, 546, 548), (503, 505, 537, 539), (525, 523, 558, 529), (512, 525, 529, 547), (504, 506, 536, 538), (524, 522, 557, 527), (511, 524, 527, 546), (507, 508, 535, 532), (523, 521, 556, 558), (505, 507, 532, 537), (522, 520, 555, 557), (506, 509, 534, 536), (526, 519, 554, 531), (508, 510, 533, 535), (521, 526, 531, 556), (495, 496, 545, 528), (442, 441, 524, 511), (435, 434, 525, 512), (443, 442, 511, 513), (436, 435, 512, 514), (444, 443, 513, 515), (437, 436, 514, 516), (445, 444, 515, 517), (438, 437, 516, 518), (446, 445, 517, 519), (439, 438, 518, 520), (432, 431, 526, 521), (431, 446, 519, 526), (440, 439, 520, 522), (433, 432, 521, 523), (441, 440, 522, 524), (434, 433, 523, 525), (529, 558, 533, 530), (527, 557, 534, 528), (558, 556, 535, 533), (557, 555, 536, 534), (531, 554, 537, 532), (556, 531, 532, 535), (555, 553, 538, 536), (554, 552, 539, 537), (553, 551, 540, 538), (552, 550, 541, 539), (551, 549, 542, 540), (550, 548, 543, 541), (549, 547, 544, 542), (548, 546, 545, 543), (547, 529, 530, 544), (546, 527, 528, 545), (502, 504, 538, 540), (514, 512, 547, 549), (501, 503, 539, 541), (515, 513, 548, 550), (500, 502, 540, 542), (516, 514, 549, 551), (499, 501, 541, 543), (517, 515, 550, 552), (498, 500, 542, 544), (518, 516, 551, 553), (496, 499, 543, 545), (519, 517, 552, 554), (510, 497, 530, 533), (497, 498, 544, 530), (520, 518, 553, 555), (509, 495, 528, 534), (497, 510, 574, 560), (495, 509, 573, 559), (510, 508, 572, 574), (509, 506, 571, 573), (507, 505, 570, 561), (508, 507, 561, 572), (506, 504, 569, 571), (505, 503, 568, 570), (504, 502, 567, 569), (503, 501, 566, 568), (502, 500, 565, 567), (501, 499, 564, 566), (500, 498, 563, 565), (499, 496, 562, 564), (498, 497, 560, 563), (496, 495, 559, 562), (571, 569, 606, 610), (576, 579, 593, 621), (590, 576, 621, 615), (572, 561, 619, 612), (578, 580, 595, 591), (561, 570, 608, 619), (579, 581, 597, 593), (573, 571, 610, 614), (580, 582, 599, 595), (574, 572, 612, 616), (581, 583, 601, 597), (562, 559, 618, 592), (559, 573, 614, 618), (582, 584, 603, 599), (563, 560, 617, 594), (560, 574, 616, 617), (617, 616, 615, 621), (618, 614, 613, 620), (616, 612, 611, 615), (614, 610, 609, 613), (619, 608, 607, 622), (612, 619, 622, 611), (610, 606, 605, 609), (608, 604, 603, 607), (606, 602, 601, 605), (604, 600, 599, 603), (602, 598, 597, 601), (600, 596, 595, 599), (598, 594, 593, 597), (596, 592, 591, 595), (594, 617, 621, 593), (592, 618, 620, 591), (589, 575, 620, 613), (575, 578, 591, 620), (570, 568, 604, 608), (588, 590, 615, 611), (569, 567, 602, 606), (587, 589, 613, 609), (568, 566, 600, 604), (586, 577, 622, 607), (567, 565, 598, 602), (577, 588, 611, 622), (566, 564, 596, 600), (585, 587, 609, 605), (565, 563, 594, 598), (584, 586, 607, 603), (564, 562, 592, 596), (583, 585, 605, 601), (637, 623, 656, 662), (647, 645, 680, 682), (625, 626, 672, 658), (638, 625, 658, 661), (646, 644, 679, 681), (624, 627, 671, 673), (645, 643, 678, 680), (626, 628, 670, 672), (654, 642, 677, 659), (627, 629, 669, 671), (644, 654, 659, 679), (630, 631, 668, 660), (643, 641, 676, 678), (628, 630, 660, 670), (642, 640, 675, 677), (629, 632, 667, 669), (421, 420, 652, 639), (429, 428, 653, 640), (422, 421, 639, 641), (430, 429, 640, 642), (423, 422, 641, 643), (416, 415, 654, 644), (415, 430, 642, 654), (424, 423, 643, 645), (417, 416, 644, 646), (425, 424, 645, 647), (418, 417, 646, 648), (426, 425, 647, 649), (419, 418, 648, 650), (427, 426, 649, 651), (420, 419, 650, 652), (428, 427, 651, 653), (657, 686, 661, 658), (655, 685, 662, 656), (686, 684, 663, 661), (685, 683, 664, 662), (684, 682, 665, 663), (683, 681, 666, 664), (682, 680, 667, 665), (681, 679, 668, 666), (680, 678, 669, 667), (659, 677, 670, 660), (679, 659, 660, 668), (678, 676, 671, 669), (677, 675, 672, 670), (676, 674, 673, 671), (675, 657, 658, 672), (674, 655, 656, 673), (623, 624, 673, 656), (648, 646, 681, 683), (636, 638, 661, 663), (649, 647, 682, 684), (635, 637, 662, 664), (650, 648, 683, 685), (634, 636, 663, 665), (651, 649, 684, 686), (633, 635, 664, 666), (639, 652, 655, 674), (652, 650, 685, 655), (632, 634, 665, 667), (640, 653, 657, 675), (653, 651, 686, 657), (631, 633, 666, 668), (641, 639, 674, 676)])
me_circle_002.polygons.foreach_set('use_smooth', [1, 1, 1, 1, 1, 1, 1, 1, 1, 1, 1, 1, 1, 1, 1, 1, 1, 1, 1, 1, 1, 1, 1, 1, 0, 0, 0, 0, 0, 0, 0, 0, 0, 0, 0, 0, 0, 0, 0, 0, 0, 0, 0, 0, 0, 0, 0, 0, 0, 0, 0, 0, 0, 0, 0, 0, 0, 0, 0, 0, 0, 0, 0, 0, 0, 0, 0, 0, 0, 0, 0, 0, 1, 1, 1, 1, 1, 1, 1, 1, 1, 1, 1, 1, 1, 1, 1, 1, 1, 1, 1, 1, 1, 1, 1, 1, 1, 1, 1, 1, 1, 1, 1, 1, 1, 1, 1, 1, 1, 1, 1, 1, 1, 1, 1, 1, 1, 1, 1, 1, 1, 1, 1, 1, 1, 1, 1, 1, 1, 1, 1, 1, 1, 1, 1, 1, 1, 1, 1, 1, 1, 1, 1, 1, 1, 1, 1, 1, 1, 1, 1, 1, 1, 1, 1, 1, 1, 1, 1, 1, 1, 1, 1, 1, 1, 1, 1, 1, 0, 0, 0, 0, 0, 0, 0, 0, 0, 0, 0, 0, 0, 0, 0, 0, 0, 0, 0, 0, 1, 1, 1, 1, 1, 1, 1, 1, 1, 1, 1, 1, 1, 1, 1, 1, 1, 1, 1, 1, 1, 1, 1, 1, 1, 1, 1, 1, 1, 1, 1, 1, 1, 1, 1, 1, 1, 1, 1, 1, 1, 1, 1, 1, 1, 1, 1, 1, 1, 1, 1, 1, 1, 1, 1, 1, 1, 1, 1, 1, 1, 1, 1, 1, 1, 1, 1, 1, 1, 1, 1, 1, 1, 1, 1, 1, 1, 1, 1, 1, 1, 1, 1, 1, 1, 1, 1, 1, 1, 1, 1, 1, 1, 1, 1, 1, 1, 1, 1, 1, 1, 1, 1, 1, 1, 1, 1, 1, 1, 1, 1, 1, 1, 1, 1, 1, 1, 1, 1, 1, 1, 1, 1, 1, 1, 1, 1, 1, 1, 1, 1, 1, 1, 1, 1, 1, 1, 1, 1, 1, 1, 1, 1, 1, 1, 1, 1, 1, 1, 1, 1, 1, 1, 1, 1, 1, 1, 1, 1, 1, 1, 1, 1, 1, 1, 1, 1, 1, 1, 1, 1, 1, 1, 1, 1, 1, 1, 1, 1, 1, 1, 1, 1, 1, 1, 1, 1, 1, 1, 1, 1, 1, 1, 1, 1, 1, 1, 1, 1, 1, 1, 1, 1, 1, 1, 1, 1, 1, 1, 1, 1, 1, 1, 1, 1, 1, 1, 1, 1, 1, 1, 1, 1, 1, 1, 1, 1, 1, 1, 1, 1, 1, 1, 1, 1, 1, 1, 1, 1, 1, 1, 1, 1, 1, 1, 1, 1, 1, 1, 1, 1, 1, 1, 1, 1, 1, 1, 1, 1, 1, 1, 1, 1, 1, 1, 1, 1, 1, 1, 1, 1, 1, 1, 1, 1, 1, 1, 1, 1, 1, 1, 1, 1, 1, 1, 1, 1, 1, 1, 1, 1, 1, 1, 1, 1, 1, 1, 1, 1, 1, 1, 1, 1, 1, 1, 1, 1, 1, 1, 1, 1, 1, 1, 1, 1, 1, 1, 1, 1, 1, 1, 1, 1, 1, 1, 1, 1, 1, 1, 1, 1, 1, 1, 1, 1, 1, 1, 1, 1, 1, 1, 1, 1, 1, 1, 1, 1, 1, 1, 1, 1, 1, 1, 1, 1, 1, 1, 1, 1, 1, 1, 1, 1, 1, 1, 1, 1, 1, 1, 1, 1, 1, 1, 1, 1, 1, 1, 1, 1, 1, 1, 1, 1, 1, 1, 1, 1, 1, 1, 1, 1, 1, 1, 1, 1, 1, 1, 1, 1, 1, 1, 1, 1, 1, 1, 1, 1, 1, 1, 1, 1, 1, 1, 1, 1, 1, 1, 1, 1, 1, 1, 1, 1, 1, 1])
me_circle_002.polygons.foreach_set('material_index', [3, 3, 3, 3, 3, 3, 3, 3, 3, 3, 3, 3, 3, 3, 3, 3, 3, 3, 3, 3, 3, 3, 3, 3, 2, 2, 2, 2, 2, 2, 2, 2, 2, 2, 2, 2, 2, 2, 2, 2, 2, 2, 2, 2, 2, 2, 2, 2, 2, 2, 2, 2, 2, 2, 2, 2, 2, 2, 2, 2, 2, 2, 2, 2, 2, 2, 2, 2, 2, 2, 2, 2, 1, 1, 1, 1, 1, 1, 1, 1, 1, 1, 1, 1, 1, 1, 1, 1, 1, 1, 1, 1, 1, 1, 1, 1, 1, 1, 1, 1, 1, 1, 1, 1, 1, 1, 1, 1, 1, 1, 1, 1, 1, 1, 1, 1, 1, 1, 1, 1, 1, 1, 1, 1, 1, 1, 1, 1, 1, 1, 1, 1, 1, 1, 1, 1, 1, 1, 1, 1, 1, 1, 1, 1, 1, 1, 1, 1, 1, 1, 1, 1, 1, 1, 1, 1, 1, 1, 1, 1, 1, 1, 1, 1, 1, 1, 1, 1, 2, 2, 2, 2, 2, 2, 2, 2, 2, 2, 2, 2, 2, 2, 2, 2, 2, 2, 2, 2, 3, 3, 3, 3, 3, 3, 3, 3, 3, 3, 3, 3, 3, 3, 3, 3, 3, 3, 3, 3, 3, 3, 3, 3, 0, 0, 0, 0, 0, 0, 0, 0, 0, 0, 0, 0, 0, 0, 0, 0, 0, 0, 0, 0, 0, 0, 0, 0, 0, 0, 0, 0, 0, 0, 0, 0, 0, 0, 0, 0, 0, 0, 0, 0, 0, 0, 0, 0, 0, 0, 0, 0, 0, 0, 0, 0, 0, 0, 0, 0, 0, 0, 0, 0, 0, 0, 0, 0, 3, 3, 3, 3, 3, 3, 3, 3, 3, 3, 3, 3, 3, 3, 3, 3, 3, 3, 3, 3, 3, 3, 3, 3, 3, 3, 3, 3, 3, 3, 3, 3, 3, 3, 3, 3, 3, 3, 3, 3, 3, 3, 3, 3, 3, 3, 3, 3, 3, 3, 3, 3, 3, 3, 3, 3, 3, 3, 3, 3, 3, 3, 3, 3, 0, 0, 0, 0, 0, 0, 0, 0, 0, 0, 0, 0, 0, 0, 0, 0, 0, 0, 0, 0, 0, 0, 0, 0, 0, 0, 0, 0, 0, 0, 0, 0, 0, 0, 0, 0, 0, 0, 0, 0, 0, 0, 0, 0, 0, 0, 0, 0, 0, 0, 0, 0, 0, 0, 0, 0, 0, 0, 0, 0, 0, 0, 0, 0, 0, 0, 0, 0, 0, 0, 0, 0, 0, 0, 0, 0, 0, 0, 0, 0, 1, 0, 0, 0, 0, 0, 0, 0, 0, 0, 0, 0, 0, 0, 0, 0, 0, 0, 0, 0, 0, 0, 0, 0, 0, 0, 0, 0, 0, 0, 0, 0, 0, 3, 3, 3, 3, 3, 3, 3, 3, 3, 3, 3, 3, 3, 3, 3, 3, 0, 0, 0, 0, 0, 0, 0, 0, 0, 0, 0, 0, 0, 0, 0, 0, 0, 0, 0, 0, 0, 0, 0, 0, 0, 0, 0, 0, 0, 0, 0, 0, 0, 0, 0, 0, 0, 0, 0, 0, 0, 0, 0, 0, 0, 0, 0, 0, 3, 3, 3, 3, 3, 3, 3, 3, 3, 3, 3, 3, 3, 3, 3, 3, 0, 0, 0, 0, 0, 0, 0, 0, 0, 0, 0, 0, 0, 0, 0, 0, 0, 0, 0, 0, 0, 0, 0, 0, 0, 0, 0, 0, 0, 0, 0, 0, 0, 0, 0, 0, 0, 0, 0, 0, 0, 0, 0, 0, 0, 0, 0, 0, 0, 0, 0, 0, 0, 0, 0, 0, 0, 0, 0, 0, 0, 0, 0, 0, 0, 0, 0, 0, 0, 0, 0, 0, 0, 0, 0, 0, 0, 0, 0, 0])
me_circle_002.materials.append(mat_missilewhite_ma)
me_circle_002.materials.append(mat_missilethruster_ma)
me_circle_002.materials.append(mat_missilefins_ma)
me_circle_002.materials.append(mat_missiledarkmetal_ma)
me_circle_002.use_remesh_preserve_volume = False
me_circle_002.use_remesh_preserve_attributes = False
me_circle_002.use_mirror_vertex_groups = False
me_circle_002.update()

# ---- objects
ob_circle_002 = bpy.data.objects.new('Circle.002', me_circle_002)
ob_camera = bpy.data.objects.new('Camera', cam_camera)

# ---- transforms, parenting, visibility, modifiers, constraints
ob_circle_002.location = (0.0, 0.0, 0.0)
ob_circle_002.rotation_euler = (-0.0, 1.571, 0.0)
ob_circle_002.lineart.crease_threshold = 0.0
_m = ob_circle_002.modifiers.new('Auto Smooth', 'NODES')
_m.node_group = ng_auto_smooth
_gi = [s.identifier for s in ng_auto_smooth.interface.items_tree if s.item_type == 'SOCKET' and s.in_out == 'INPUT']
_m[_gi[1]] = 0.5236  # Angle
ob_camera.location = (7.481, -6.508, 5.344)
ob_camera.rotation_euler = (1.109, 0.01082, 0.8149)
ob_camera.lock_rotations_4d = False
ob_camera.empty_display_type = 'ARROWS'
ob_camera.color = (0.0, 0.0, 0.0, 0.0)
ob_camera.display_type = 'WIRE'
ob_camera.lineart.crease_threshold = 0.0

# ---- collection membership
col_collection_1.objects.link(ob_circle_002)
col_collection_1.objects.link(ob_camera)

# ---- scene / render settings (as saved in the file)
scene.camera = ob_camera
scene.frame_start = 1; scene.frame_end = 250; scene.frame_set(1)
scene.render.engine = 'BLENDER_EEVEE_NEXT'
scene.render.image_settings.file_format = 'OPEN_EXR_MULTILAYER'
scene.render.image_settings.compression = 90
scene.render.dither_intensity = 0.0
scene.render.bake_margin = 2
scene.render.bake_bias = 0.0
scene.cycles.feature_set = 'EXPERIMENTAL'
scene.cycles.use_denoising = False
scene.cycles.samples = 128
scene.cycles.sampling_pattern = 'TABULATED_SOBOL'
scene.cycles.use_adaptive_sampling = False
scene.cycles.use_light_tree = False
scene.cycles.blur_glossy = 0.0
scene.cycles.sample_clamp_indirect = 0.0
scene.view_settings.view_transform = 'Standard'
bpy.context.view_layer.update()

# ---- added for rendering (the .blend has no usable light): sun
light_auto_sun = bpy.data.lights.new('AutoSun', 'SUN')
light_auto_sun.energy = 3.0
light_auto_sun.angle = 0.0523599
ob_auto_sun = bpy.data.objects.new('AutoSun', light_auto_sun)
scene.collection.objects.link(ob_auto_sun)
ob_auto_sun.rotation_euler = (0.872665, 0.174533, 0.523599)
bpy.context.view_layer.update()
